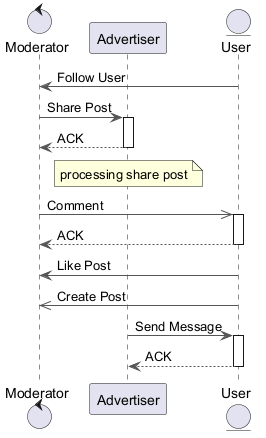

The diagram above was rendered by PlantUML. Its source (embedded in the PNG):
@startuml
skinparam backgroundColor #FFFFFF
skinparam classBackgroundColor #F1F8E9
skinparam classBorderColor #33691E
skinparam ArrowColor #555555
control "Moderator" as M
participant "Advertiser" as A
entity "User" as U
U -> M : Follow User
M -> A : Share Post
activate A
A --> M : ACK
deactivate A
note over A : processing share post
M ->> U : Comment
activate U
U --> M : ACK
deactivate U
U -> M : Like Post
U ->> M : Create Post
A -> U : Send Message
activate U
U --> A : ACK
deactivate U
@enduml